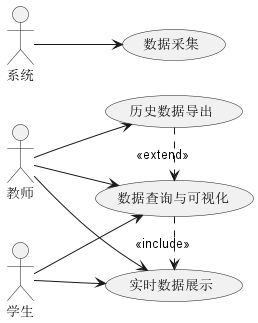

The diagram above was rendered by PlantUML. Its source (embedded in the PNG):
@startuml 数据管理模块用例图

left to right direction

actor "教师" as Teacher
actor "学生" as Student
actor "系统" as System

usecase "数据采集" as UC1
usecase "数据查询与可视化" as UC2
usecase "历史数据导出" as UC3
usecase "实时数据展示" as UC4

System --> UC1
Teacher --> UC2
Student --> UC2
Teacher --> UC3
Teacher --> UC4
Student --> UC4

UC2 .> UC4 : <<include>>
UC3 .> UC2 : <<extend>>

@enduml